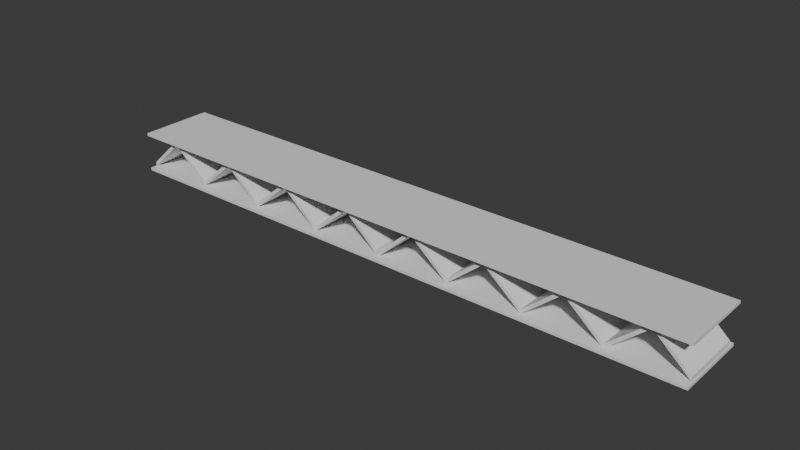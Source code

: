 # Source: CardBoard.blend  (saved by Blender 4.3.34; exported with 4.5.12 LTS)
import bpy
from mathutils import Matrix  # noqa: F401  (used for matrix-valued properties, if any)

bpy.ops.wm.read_factory_settings(use_empty=True)
scene = bpy.context.scene
scene.name = 'Scene'

# ---- collections
col_collection = bpy.data.collections.new('Collection'); scene.collection.children.link(col_collection)

# ---- materials (node trees are filled in below, after node groups)
mat_material = bpy.data.materials.new('Material')
mat_material.alpha_threshold = 0.0
mat_material.roughness = 0.5
mat_material.line_color = (0.0, 0.0, 0.0, 1.0)

# ---- material node trees
mat_material.use_nodes = True; mat_material.node_tree.nodes.clear()
_N = mat_material.node_tree.nodes; _L = mat_material.node_tree.links
n0 = _N.new('ShaderNodeOutputMaterial'); n0.name = 'Material Output'; n0.location = (300, 300)
n1 = _N.new('ShaderNodeBsdfPrincipled'); n1.name = 'Principled BSDF'; n1.location = (10, 300)
n1.inputs[3].default_value = 1.45
_L.new(n1.outputs[0], n0.inputs[0])
n0.is_active_output = True

# ---- world
world_world = bpy.data.worlds.new('World'); scene.world = world_world
world_world.use_nodes = True; world_world.node_tree.nodes.clear()
_N = world_world.node_tree.nodes; _L = world_world.node_tree.links
n0 = _N.new('ShaderNodeOutputWorld'); n0.name = 'World Output'; n0.location = (300, 300)
n1 = _N.new('ShaderNodeBackground'); n1.name = 'Background'; n1.location = (10, 300)
n1.inputs[0].default_value = (0.05088, 0.05088, 0.05088, 1.0)
_L.new(n1.outputs[0], n0.inputs[0])
n0.is_active_output = True
world_world.color = (0.05088, 0.05088, 0.05088)
world_world.sun_shadow_jitter_overblur = 0.0

# ---- meshes
me_cube = bpy.data.meshes.new('Cube')
me_cube.from_pydata([(7.971, 1.0, 1.0), (7.971, -1.0, 1.0), (-7.971, 1.0, 1.0), (-7.971, -1.0, 1.0), (7.971, -1.0, 1.074), (-7.971, -1.0, 1.074), (7.971, 1.0, 1.074), (-7.971, 1.0, 1.074)], [], [(0, 1, 3, 2), (6, 7, 5, 4), (2, 3, 5, 7), (3, 1, 4, 5), (0, 2, 7, 6), (1, 0, 6, 4)])
_uv = me_cube.uv_layers.new(name='UVMap')
_uv.uv.foreach_set('vector', [0.625, 0.5, 0.625, 0.75, 0.875, 0.75, 0.875, 0.5, 0.625, 0.5, 0.875, 0.5, 0.875, 0.75, 0.625, 0.75, 0.875, 0.5, 0.875, 0.75, 0.875, 0.75, 0.875, 0.5, 0.875, 0.75, 0.625, 0.75, 0.625, 0.75, 0.875, 0.75, 0.625, 0.5, 0.875, 0.5, 0.875, 0.5, 0.625, 0.5, 0.625, 0.75, 0.625, 0.5, 0.625, 0.5, 0.625, 0.75])
me_cube.materials.append(mat_material)
me_cube.use_mirror_vertex_groups = False
me_cube.update()
me_plane = bpy.data.meshes.new('Plane')
me_plane.from_pydata([(-7.961, -0.8208, 0.02143), (-7.009, -0.8208, 0.8874), (-7.961, 0.8208, 0.02143), (-7.009, 0.8208, 0.8874), (-5.988, -0.8208, 0.03298), (-5.988, 0.8208, 0.03298), (-4.995, -0.8208, 0.8528), (-4.995, 0.8208, 0.8528), (-4.001, -0.8208, 0.02143), (-4.001, 0.8208, 0.02143), (-2.994, -0.8208, 0.8643), (-2.994, 0.8208, 0.8643), (-1.987, -0.8208, -0.001665), (-1.987, 0.8208, -0.001665), (-0.9799, -0.8208, 0.8759), (-0.9799, 0.8208, 0.8759), (-0.05453, -0.8208, 0.05607), (-0.05453, 0.8208, 0.05607), (-7.961, 0.8208, 0.1369), (-7.961, -0.8208, 0.1369), (-7.009, -0.8208, 1.003), (-7.009, 0.8208, 1.003), (-5.988, -0.8208, 0.1484), (-5.988, 0.8208, 0.1484), (-4.995, -0.8208, 0.9682), (-4.995, 0.8208, 0.9682), (-4.001, -0.8208, 0.1369), (-4.001, 0.8208, 0.1369), (-2.994, -0.8208, 0.9798), (-2.994, 0.8208, 0.9798), (-1.987, -0.8208, 0.1138), (-1.987, 0.8208, 0.1138), (-0.9802, -0.8208, 0.9913), (-0.9802, 0.8208, 0.9913), (-0.05474, -0.8208, 0.1715), (-0.05474, 0.8208, 0.1715)], [], [(0, 2, 3, 1), (3, 5, 4, 1), (5, 7, 6, 4), (7, 9, 8, 6), (9, 11, 10, 8), (11, 13, 12, 10), (13, 15, 14, 12), (15, 17, 16, 14), (19, 20, 21, 18), (21, 20, 22, 23), (23, 22, 24, 25), (25, 24, 26, 27), (27, 26, 28, 29), (29, 28, 30, 31), (31, 30, 32, 33), (33, 32, 34, 35), (1, 4, 22, 20), (12, 14, 32, 30), (11, 9, 27, 29), (16, 17, 35, 34), (2, 0, 19, 18), (8, 10, 28, 26), (7, 5, 23, 25), (17, 15, 33, 35), (0, 1, 20, 19), (4, 6, 24, 22), (14, 16, 34, 32), (13, 11, 29, 31), (3, 2, 18, 21), (10, 12, 30, 28), (9, 7, 25, 27), (6, 8, 26, 24), (5, 3, 21, 23), (15, 13, 31, 33)])
_uv = me_plane.uv_layers.new(name='UVMap')
_uv.uv.foreach_set('vector', [0.0, 0.0, 0.0, 1.0, 1.0, 1.0, 1.0, 0.0, 1.0, 1.0, 1.0, 1.0, 1.0, 0.0, 1.0, 0.0, 1.0, 1.0, 1.0, 1.0, 1.0, 0.0, 1.0, 0.0, 1.0, 1.0, 1.0, 1.0, 1.0, 0.0, 1.0, 0.0, 1.0, 1.0, 1.0, 1.0, 1.0, 0.0, 1.0, 0.0, 1.0, 1.0, 1.0, 1.0, 1.0, 0.0, 1.0, 0.0, 1.0, 1.0, 1.0, 1.0, 1.0, 0.0, 1.0, 0.0, 1.0, 1.0, 1.0, 1.0, 1.0, 0.0, 1.0, 0.0, 0.0, 0.0, 1.0, 0.0, 1.0, 1.0, 0.0, 1.0, 1.0, 1.0, 1.0, 0.0, 1.0, 0.0, 1.0, 1.0, 1.0, 1.0, 1.0, 0.0, 1.0, 0.0, 1.0, 1.0, 1.0, 1.0, 1.0, 0.0, 1.0, 0.0, 1.0, 1.0, 1.0, 1.0, 1.0, 0.0, 1.0, 0.0, 1.0, 1.0, 1.0, 1.0, 1.0, 0.0, 1.0, 0.0, 1.0, 1.0, 1.0, 1.0, 1.0, 0.0, 1.0, 0.0, 1.0, 1.0, 1.0, 1.0, 1.0, 0.0, 1.0, 0.0, 1.0, 1.0, 1.0, 0.0, 1.0, 0.0, 1.0, 0.0, 1.0, 0.0, 1.0, 0.0, 1.0, 0.0, 1.0, 0.0, 1.0, 0.0, 1.0, 1.0, 1.0, 1.0, 1.0, 1.0, 1.0, 1.0, 1.0, 0.0, 1.0, 1.0, 1.0, 1.0, 1.0, 0.0, 0.0, 1.0, 0.0, 0.0, 0.0, 0.0, 0.0, 1.0, 1.0, 0.0, 1.0, 0.0, 1.0, 0.0, 1.0, 0.0, 1.0, 1.0, 1.0, 1.0, 1.0, 1.0, 1.0, 1.0, 1.0, 1.0, 1.0, 1.0, 1.0, 1.0, 1.0, 1.0, 0.0, 0.0, 1.0, 0.0, 1.0, 0.0, 0.0, 0.0, 1.0, 0.0, 1.0, 0.0, 1.0, 0.0, 1.0, 0.0, 1.0, 0.0, 1.0, 0.0, 1.0, 0.0, 1.0, 0.0, 1.0, 1.0, 1.0, 1.0, 1.0, 1.0, 1.0, 1.0, 1.0, 1.0, 0.0, 1.0, 0.0, 1.0, 1.0, 1.0, 1.0, 0.0, 1.0, 0.0, 1.0, 0.0, 1.0, 0.0, 1.0, 1.0, 1.0, 1.0, 1.0, 1.0, 1.0, 1.0, 1.0, 0.0, 1.0, 0.0, 1.0, 0.0, 1.0, 0.0, 1.0, 1.0, 1.0, 1.0, 1.0, 1.0, 1.0, 1.0, 1.0, 1.0, 1.0, 1.0, 1.0, 1.0, 1.0, 1.0])
me_plane.update()
me_cube_001 = bpy.data.meshes.new('Cube.001')
me_cube_001.from_pydata([(7.971, 1.0, 1.0), (7.971, -1.0, 1.0), (-7.971, 1.0, 1.0), (-7.971, -1.0, 1.0), (7.971, -1.0, 1.074), (-7.971, -1.0, 1.074), (7.971, 1.0, 1.074), (-7.971, 1.0, 1.074)], [], [(0, 1, 3, 2), (6, 7, 5, 4), (2, 3, 5, 7), (3, 1, 4, 5), (0, 2, 7, 6), (1, 0, 6, 4)])
_uv = me_cube_001.uv_layers.new(name='UVMap')
_uv.uv.foreach_set('vector', [0.625, 0.5, 0.625, 0.75, 0.875, 0.75, 0.875, 0.5, 0.625, 0.5, 0.875, 0.5, 0.875, 0.75, 0.625, 0.75, 0.875, 0.5, 0.875, 0.75, 0.875, 0.75, 0.875, 0.5, 0.875, 0.75, 0.625, 0.75, 0.625, 0.75, 0.875, 0.75, 0.625, 0.5, 0.875, 0.5, 0.875, 0.5, 0.625, 0.5, 0.625, 0.75, 0.625, 0.5, 0.625, 0.5, 0.625, 0.75])
me_cube_001.materials.append(mat_material)
me_cube_001.use_mirror_vertex_groups = False
me_cube_001.update()
me_plane_001 = bpy.data.meshes.new('Plane.001')
me_plane_001.from_pydata([(-7.961, -0.8208, 0.02143), (-7.009, -0.8208, 0.8874), (-7.961, 0.8208, 0.02143), (-7.009, 0.8208, 0.8874), (-5.988, -0.8208, 0.03298), (-5.988, 0.8208, 0.03298), (-4.995, -0.8208, 0.8528), (-4.995, 0.8208, 0.8528), (-4.001, -0.8208, 0.02143), (-4.001, 0.8208, 0.02143), (-2.994, -0.8208, 0.8643), (-2.994, 0.8208, 0.8643), (-1.987, -0.8208, -0.001665), (-1.987, 0.8208, -0.001665), (-0.9799, -0.8208, 0.8759), (-0.9799, 0.8208, 0.8759), (-0.05453, -0.8208, 0.05607), (-0.05453, 0.8208, 0.05607), (-7.961, 0.8208, 0.1369), (-7.961, -0.8208, 0.1369), (-7.009, -0.8208, 1.003), (-7.009, 0.8208, 1.003), (-5.988, -0.8208, 0.1484), (-5.988, 0.8208, 0.1484), (-4.995, -0.8208, 0.9682), (-4.995, 0.8208, 0.9682), (-4.001, -0.8208, 0.1369), (-4.001, 0.8208, 0.1369), (-2.994, -0.8208, 0.9798), (-2.994, 0.8208, 0.9798), (-1.987, -0.8208, 0.1138), (-1.987, 0.8208, 0.1138), (-0.9802, -0.8208, 0.9913), (-0.9802, 0.8208, 0.9913), (-0.05474, -0.8208, 0.1715), (-0.05474, 0.8208, 0.1715)], [], [(0, 2, 3, 1), (3, 5, 4, 1), (5, 7, 6, 4), (7, 9, 8, 6), (9, 11, 10, 8), (11, 13, 12, 10), (13, 15, 14, 12), (15, 17, 16, 14), (19, 20, 21, 18), (21, 20, 22, 23), (23, 22, 24, 25), (25, 24, 26, 27), (27, 26, 28, 29), (29, 28, 30, 31), (31, 30, 32, 33), (33, 32, 34, 35), (1, 4, 22, 20), (12, 14, 32, 30), (11, 9, 27, 29), (16, 17, 35, 34), (2, 0, 19, 18), (8, 10, 28, 26), (7, 5, 23, 25), (17, 15, 33, 35), (0, 1, 20, 19), (4, 6, 24, 22), (14, 16, 34, 32), (13, 11, 29, 31), (3, 2, 18, 21), (10, 12, 30, 28), (9, 7, 25, 27), (6, 8, 26, 24), (5, 3, 21, 23), (15, 13, 31, 33)])
_uv = me_plane_001.uv_layers.new(name='UVMap')
_uv.uv.foreach_set('vector', [0.0, 0.0, 0.0, 1.0, 1.0, 1.0, 1.0, 0.0, 1.0, 1.0, 1.0, 1.0, 1.0, 0.0, 1.0, 0.0, 1.0, 1.0, 1.0, 1.0, 1.0, 0.0, 1.0, 0.0, 1.0, 1.0, 1.0, 1.0, 1.0, 0.0, 1.0, 0.0, 1.0, 1.0, 1.0, 1.0, 1.0, 0.0, 1.0, 0.0, 1.0, 1.0, 1.0, 1.0, 1.0, 0.0, 1.0, 0.0, 1.0, 1.0, 1.0, 1.0, 1.0, 0.0, 1.0, 0.0, 1.0, 1.0, 1.0, 1.0, 1.0, 0.0, 1.0, 0.0, 0.0, 0.0, 1.0, 0.0, 1.0, 1.0, 0.0, 1.0, 1.0, 1.0, 1.0, 0.0, 1.0, 0.0, 1.0, 1.0, 1.0, 1.0, 1.0, 0.0, 1.0, 0.0, 1.0, 1.0, 1.0, 1.0, 1.0, 0.0, 1.0, 0.0, 1.0, 1.0, 1.0, 1.0, 1.0, 0.0, 1.0, 0.0, 1.0, 1.0, 1.0, 1.0, 1.0, 0.0, 1.0, 0.0, 1.0, 1.0, 1.0, 1.0, 1.0, 0.0, 1.0, 0.0, 1.0, 1.0, 1.0, 1.0, 1.0, 0.0, 1.0, 0.0, 1.0, 1.0, 1.0, 0.0, 1.0, 0.0, 1.0, 0.0, 1.0, 0.0, 1.0, 0.0, 1.0, 0.0, 1.0, 0.0, 1.0, 0.0, 1.0, 1.0, 1.0, 1.0, 1.0, 1.0, 1.0, 1.0, 1.0, 0.0, 1.0, 1.0, 1.0, 1.0, 1.0, 0.0, 0.0, 1.0, 0.0, 0.0, 0.0, 0.0, 0.0, 1.0, 1.0, 0.0, 1.0, 0.0, 1.0, 0.0, 1.0, 0.0, 1.0, 1.0, 1.0, 1.0, 1.0, 1.0, 1.0, 1.0, 1.0, 1.0, 1.0, 1.0, 1.0, 1.0, 1.0, 1.0, 0.0, 0.0, 1.0, 0.0, 1.0, 0.0, 0.0, 0.0, 1.0, 0.0, 1.0, 0.0, 1.0, 0.0, 1.0, 0.0, 1.0, 0.0, 1.0, 0.0, 1.0, 0.0, 1.0, 0.0, 1.0, 1.0, 1.0, 1.0, 1.0, 1.0, 1.0, 1.0, 1.0, 1.0, 0.0, 1.0, 0.0, 1.0, 1.0, 1.0, 1.0, 0.0, 1.0, 0.0, 1.0, 0.0, 1.0, 0.0, 1.0, 1.0, 1.0, 1.0, 1.0, 1.0, 1.0, 1.0, 1.0, 0.0, 1.0, 0.0, 1.0, 0.0, 1.0, 0.0, 1.0, 1.0, 1.0, 1.0, 1.0, 1.0, 1.0, 1.0, 1.0, 1.0, 1.0, 1.0, 1.0, 1.0, 1.0, 1.0])
me_plane_001.update()

# ---- objects
ob_cube = bpy.data.objects.new('Cube', me_cube)
ob_plane = bpy.data.objects.new('Plane', me_plane)
ob_cube_001 = bpy.data.objects.new('Cube.001', me_cube_001)
ob_plane_001 = bpy.data.objects.new('Plane.001', me_plane_001)

# ---- transforms, parenting, visibility, modifiers, constraints
ob_cube.location = (0.0, 0.0, -0.0378)
ob_cube.lock_rotations_4d = False
ob_cube.empty_display_type = 'ARROWS'
ob_cube.lineart.crease_threshold = 0.0
ob_plane.location = (0.0, 0.0, 0.0)
ob_cube_001.location = (0.0, 0.0, -1.043)
ob_cube_001.lock_rotations_4d = False
ob_cube_001.empty_display_type = 'ARROWS'
ob_cube_001.lineart.crease_threshold = 0.0
ob_plane_001.location = (8.0, 0.0, 0.0)

# ---- collection membership
col_collection.objects.link(ob_cube)
col_collection.objects.link(ob_plane)
col_collection.objects.link(ob_cube_001)
col_collection.objects.link(ob_plane_001)

# ---- scene / render settings (as saved in the file)
scene.frame_start = 1; scene.frame_end = 250; scene.frame_set(1)
scene.render.engine = 'BLENDER_EEVEE_NEXT'
bpy.context.view_layer.update()

# ---- added for rendering (the .blend has no active camera and no usable light): camera, sun
cam_auto = bpy.data.cameras.new('AutoCamera')
cam_auto.lens = 50.0
cam_auto.sensor_width = 36.0
cam_auto.clip_end = 1000.0
ob_auto_camera = bpy.data.objects.new('AutoCamera', cam_auto)
scene.collection.objects.link(ob_auto_camera)
ob_auto_camera.location = (14.8994, -17.8793, 12.416)
ob_auto_camera.rotation_euler = (1.09748, -7.21219e-08, 0.694738)
scene.camera = ob_auto_camera
light_auto_sun = bpy.data.lights.new('AutoSun', 'SUN')
light_auto_sun.energy = 3.0
light_auto_sun.angle = 0.0523599
ob_auto_sun = bpy.data.objects.new('AutoSun', light_auto_sun)
scene.collection.objects.link(ob_auto_sun)
ob_auto_sun.rotation_euler = (0.872665, 0.174533, 0.523599)
bpy.context.view_layer.update()
